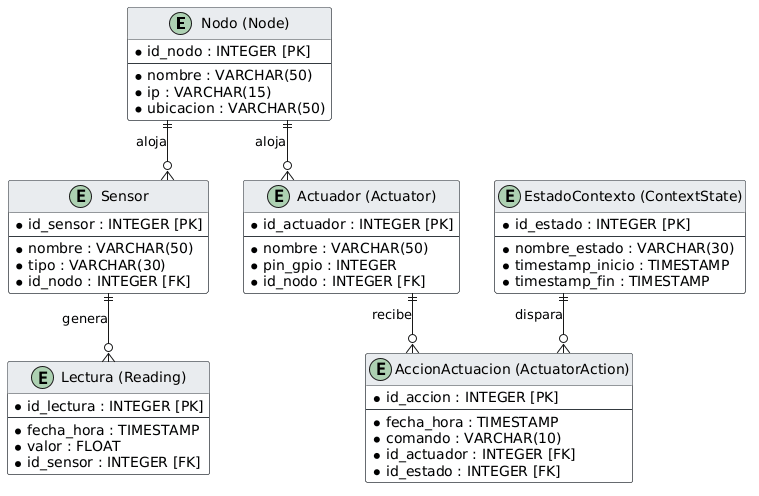

The diagram above was rendered by PlantUML. Its source (embedded in the PNG):
@startuml
skinparam linetype ortho
skinparam packageStyle rectangle
skinparam shadowing false
skinparam ClassBackgroundColor #F8F9FA
skinparam ClassBorderColor #343A40
skinparam ClassHeaderBackgroundColor #E9ECEF
entity "Nodo (Node)" as Nodo {
  * id_nodo : INTEGER [PK]
  --
  * nombre : VARCHAR(50)
  * ip : VARCHAR(15)
  * ubicacion : VARCHAR(50)
}
entity "Sensor" as Sensor {
  * id_sensor : INTEGER [PK]
  --
  * nombre : VARCHAR(50)
  * tipo : VARCHAR(30)
  * id_nodo : INTEGER [FK]
}
entity "Lectura (Reading)" as Lectura {
  * id_lectura : INTEGER [PK]
  --
  * fecha_hora : TIMESTAMP
  * valor : FLOAT
  * id_sensor : INTEGER [FK]
}
entity "Actuador (Actuator)" as Actuador {
  * id_actuador : INTEGER [PK]
  --
  * nombre : VARCHAR(50)
  * pin_gpio : INTEGER
  * id_nodo : INTEGER [FK]
}
entity "EstadoContexto (ContextState)" as EstadoContexto {
  * id_estado : INTEGER [PK]
  --
  * nombre_estado : VARCHAR(30)
  * timestamp_inicio : TIMESTAMP
  * timestamp_fin : TIMESTAMP
}
entity "AccionActuacion (ActuatorAction)" as AccionActuacion {
  * id_accion : INTEGER [PK]
  --
  * fecha_hora : TIMESTAMP
  * comando : VARCHAR(10)
  * id_actuador : INTEGER [FK]
  * id_estado : INTEGER [FK]
}
Nodo ||--o{ Sensor : "aloja"
Nodo ||--o{ Actuador : "aloja"
Sensor ||--o{ Lectura : "genera"
Actuador ||--o{ AccionActuacion : "recibe"
EstadoContexto ||--o{ AccionActuacion : "dispara"
@endum